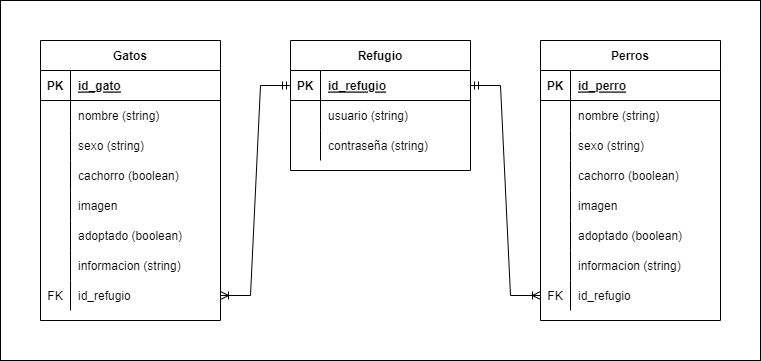

The diagram above was exported from draw.io. Its source (the exported page's mxGraphModel, read from the mxfile embedded in the PNG):
<mxGraphModel dx="868" dy="450" grid="1" gridSize="10" guides="1" tooltips="1" connect="1" arrows="1" fold="1" page="1" pageScale="1" pageWidth="827" pageHeight="1169" math="0" shadow="0">
  <root>
    <mxCell id="0" />
    <mxCell id="1" parent="0" />
    <mxCell id="Se2voJpjB5spJcO0E-H--1" value="" style="rounded=0;whiteSpace=wrap;html=1;" parent="1" vertex="1">
      <mxGeometry x="40" y="80" width="760" height="360" as="geometry" />
    </mxCell>
    <mxCell id="Se2voJpjB5spJcO0E-H--7" value="Gatos" style="shape=table;startSize=30;container=1;collapsible=1;childLayout=tableLayout;fixedRows=1;rowLines=0;fontStyle=1;align=center;resizeLast=1;" parent="1" vertex="1">
      <mxGeometry x="80" y="120" width="180" height="280" as="geometry" />
    </mxCell>
    <mxCell id="Se2voJpjB5spJcO0E-H--8" value="" style="shape=tableRow;horizontal=0;startSize=0;swimlaneHead=0;swimlaneBody=0;fillColor=none;collapsible=0;dropTarget=0;points=[[0,0.5],[1,0.5]];portConstraint=eastwest;top=0;left=0;right=0;bottom=1;" parent="Se2voJpjB5spJcO0E-H--7" vertex="1">
      <mxGeometry y="30" width="180" height="30" as="geometry" />
    </mxCell>
    <mxCell id="Se2voJpjB5spJcO0E-H--9" value="PK" style="shape=partialRectangle;connectable=0;fillColor=none;top=0;left=0;bottom=0;right=0;fontStyle=1;overflow=hidden;" parent="Se2voJpjB5spJcO0E-H--8" vertex="1">
      <mxGeometry width="30" height="30" as="geometry">
        <mxRectangle width="30" height="30" as="alternateBounds" />
      </mxGeometry>
    </mxCell>
    <mxCell id="Se2voJpjB5spJcO0E-H--10" value="id_gato" style="shape=partialRectangle;connectable=0;fillColor=none;top=0;left=0;bottom=0;right=0;align=left;spacingLeft=6;fontStyle=5;overflow=hidden;" parent="Se2voJpjB5spJcO0E-H--8" vertex="1">
      <mxGeometry x="30" width="150" height="30" as="geometry">
        <mxRectangle width="150" height="30" as="alternateBounds" />
      </mxGeometry>
    </mxCell>
    <mxCell id="Se2voJpjB5spJcO0E-H--11" value="" style="shape=tableRow;horizontal=0;startSize=0;swimlaneHead=0;swimlaneBody=0;fillColor=none;collapsible=0;dropTarget=0;points=[[0,0.5],[1,0.5]];portConstraint=eastwest;top=0;left=0;right=0;bottom=0;" parent="Se2voJpjB5spJcO0E-H--7" vertex="1">
      <mxGeometry y="60" width="180" height="30" as="geometry" />
    </mxCell>
    <mxCell id="Se2voJpjB5spJcO0E-H--12" value="" style="shape=partialRectangle;connectable=0;fillColor=none;top=0;left=0;bottom=0;right=0;editable=1;overflow=hidden;" parent="Se2voJpjB5spJcO0E-H--11" vertex="1">
      <mxGeometry width="30" height="30" as="geometry">
        <mxRectangle width="30" height="30" as="alternateBounds" />
      </mxGeometry>
    </mxCell>
    <mxCell id="Se2voJpjB5spJcO0E-H--13" value="nombre (string)" style="shape=partialRectangle;connectable=0;fillColor=none;top=0;left=0;bottom=0;right=0;align=left;spacingLeft=6;overflow=hidden;" parent="Se2voJpjB5spJcO0E-H--11" vertex="1">
      <mxGeometry x="30" width="150" height="30" as="geometry">
        <mxRectangle width="150" height="30" as="alternateBounds" />
      </mxGeometry>
    </mxCell>
    <mxCell id="Se2voJpjB5spJcO0E-H--14" value="" style="shape=tableRow;horizontal=0;startSize=0;swimlaneHead=0;swimlaneBody=0;fillColor=none;collapsible=0;dropTarget=0;points=[[0,0.5],[1,0.5]];portConstraint=eastwest;top=0;left=0;right=0;bottom=0;" parent="Se2voJpjB5spJcO0E-H--7" vertex="1">
      <mxGeometry y="90" width="180" height="30" as="geometry" />
    </mxCell>
    <mxCell id="Se2voJpjB5spJcO0E-H--15" value="" style="shape=partialRectangle;connectable=0;fillColor=none;top=0;left=0;bottom=0;right=0;editable=1;overflow=hidden;" parent="Se2voJpjB5spJcO0E-H--14" vertex="1">
      <mxGeometry width="30" height="30" as="geometry">
        <mxRectangle width="30" height="30" as="alternateBounds" />
      </mxGeometry>
    </mxCell>
    <mxCell id="Se2voJpjB5spJcO0E-H--16" value="sexo (string)" style="shape=partialRectangle;connectable=0;fillColor=none;top=0;left=0;bottom=0;right=0;align=left;spacingLeft=6;overflow=hidden;" parent="Se2voJpjB5spJcO0E-H--14" vertex="1">
      <mxGeometry x="30" width="150" height="30" as="geometry">
        <mxRectangle width="150" height="30" as="alternateBounds" />
      </mxGeometry>
    </mxCell>
    <mxCell id="Se2voJpjB5spJcO0E-H--17" value="" style="shape=tableRow;horizontal=0;startSize=0;swimlaneHead=0;swimlaneBody=0;fillColor=none;collapsible=0;dropTarget=0;points=[[0,0.5],[1,0.5]];portConstraint=eastwest;top=0;left=0;right=0;bottom=0;" parent="Se2voJpjB5spJcO0E-H--7" vertex="1">
      <mxGeometry y="120" width="180" height="30" as="geometry" />
    </mxCell>
    <mxCell id="Se2voJpjB5spJcO0E-H--18" value="" style="shape=partialRectangle;connectable=0;fillColor=none;top=0;left=0;bottom=0;right=0;editable=1;overflow=hidden;" parent="Se2voJpjB5spJcO0E-H--17" vertex="1">
      <mxGeometry width="30" height="30" as="geometry">
        <mxRectangle width="30" height="30" as="alternateBounds" />
      </mxGeometry>
    </mxCell>
    <mxCell id="Se2voJpjB5spJcO0E-H--19" value="cachorro (boolean)" style="shape=partialRectangle;connectable=0;fillColor=none;top=0;left=0;bottom=0;right=0;align=left;spacingLeft=6;overflow=hidden;" parent="Se2voJpjB5spJcO0E-H--17" vertex="1">
      <mxGeometry x="30" width="150" height="30" as="geometry">
        <mxRectangle width="150" height="30" as="alternateBounds" />
      </mxGeometry>
    </mxCell>
    <mxCell id="Se2voJpjB5spJcO0E-H--33" value="" style="shape=tableRow;horizontal=0;startSize=0;swimlaneHead=0;swimlaneBody=0;fillColor=none;collapsible=0;dropTarget=0;points=[[0,0.5],[1,0.5]];portConstraint=eastwest;top=0;left=0;right=0;bottom=0;" parent="Se2voJpjB5spJcO0E-H--7" vertex="1">
      <mxGeometry y="150" width="180" height="30" as="geometry" />
    </mxCell>
    <mxCell id="Se2voJpjB5spJcO0E-H--34" value="" style="shape=partialRectangle;connectable=0;fillColor=none;top=0;left=0;bottom=0;right=0;editable=1;overflow=hidden;" parent="Se2voJpjB5spJcO0E-H--33" vertex="1">
      <mxGeometry width="30" height="30" as="geometry">
        <mxRectangle width="30" height="30" as="alternateBounds" />
      </mxGeometry>
    </mxCell>
    <mxCell id="Se2voJpjB5spJcO0E-H--35" value="imagen" style="shape=partialRectangle;connectable=0;fillColor=none;top=0;left=0;bottom=0;right=0;align=left;spacingLeft=6;overflow=hidden;" parent="Se2voJpjB5spJcO0E-H--33" vertex="1">
      <mxGeometry x="30" width="150" height="30" as="geometry">
        <mxRectangle width="150" height="30" as="alternateBounds" />
      </mxGeometry>
    </mxCell>
    <mxCell id="Se2voJpjB5spJcO0E-H--100" value="" style="shape=tableRow;horizontal=0;startSize=0;swimlaneHead=0;swimlaneBody=0;fillColor=none;collapsible=0;dropTarget=0;points=[[0,0.5],[1,0.5]];portConstraint=eastwest;top=0;left=0;right=0;bottom=0;" parent="Se2voJpjB5spJcO0E-H--7" vertex="1">
      <mxGeometry y="180" width="180" height="30" as="geometry" />
    </mxCell>
    <mxCell id="Se2voJpjB5spJcO0E-H--101" value="" style="shape=partialRectangle;connectable=0;fillColor=none;top=0;left=0;bottom=0;right=0;editable=1;overflow=hidden;" parent="Se2voJpjB5spJcO0E-H--100" vertex="1">
      <mxGeometry width="30" height="30" as="geometry">
        <mxRectangle width="30" height="30" as="alternateBounds" />
      </mxGeometry>
    </mxCell>
    <mxCell id="Se2voJpjB5spJcO0E-H--102" value="adoptado (boolean)" style="shape=partialRectangle;connectable=0;fillColor=none;top=0;left=0;bottom=0;right=0;align=left;spacingLeft=6;overflow=hidden;" parent="Se2voJpjB5spJcO0E-H--100" vertex="1">
      <mxGeometry x="30" width="150" height="30" as="geometry">
        <mxRectangle width="150" height="30" as="alternateBounds" />
      </mxGeometry>
    </mxCell>
    <mxCell id="Se2voJpjB5spJcO0E-H--103" value="" style="shape=tableRow;horizontal=0;startSize=0;swimlaneHead=0;swimlaneBody=0;fillColor=none;collapsible=0;dropTarget=0;points=[[0,0.5],[1,0.5]];portConstraint=eastwest;top=0;left=0;right=0;bottom=0;" parent="Se2voJpjB5spJcO0E-H--7" vertex="1">
      <mxGeometry y="210" width="180" height="30" as="geometry" />
    </mxCell>
    <mxCell id="Se2voJpjB5spJcO0E-H--104" value="" style="shape=partialRectangle;connectable=0;fillColor=none;top=0;left=0;bottom=0;right=0;editable=1;overflow=hidden;" parent="Se2voJpjB5spJcO0E-H--103" vertex="1">
      <mxGeometry width="30" height="30" as="geometry">
        <mxRectangle width="30" height="30" as="alternateBounds" />
      </mxGeometry>
    </mxCell>
    <mxCell id="Se2voJpjB5spJcO0E-H--105" value="informacion (string)" style="shape=partialRectangle;connectable=0;fillColor=none;top=0;left=0;bottom=0;right=0;align=left;spacingLeft=6;overflow=hidden;" parent="Se2voJpjB5spJcO0E-H--103" vertex="1">
      <mxGeometry x="30" width="150" height="30" as="geometry">
        <mxRectangle width="150" height="30" as="alternateBounds" />
      </mxGeometry>
    </mxCell>
    <mxCell id="-Qd5faETiZoSSfSNaN5h-53" value="" style="shape=tableRow;horizontal=0;startSize=0;swimlaneHead=0;swimlaneBody=0;fillColor=none;collapsible=0;dropTarget=0;points=[[0,0.5],[1,0.5]];portConstraint=eastwest;top=0;left=0;right=0;bottom=0;" vertex="1" parent="Se2voJpjB5spJcO0E-H--7">
      <mxGeometry y="240" width="180" height="30" as="geometry" />
    </mxCell>
    <mxCell id="-Qd5faETiZoSSfSNaN5h-54" value="FK" style="shape=partialRectangle;connectable=0;fillColor=none;top=0;left=0;bottom=0;right=0;editable=1;overflow=hidden;" vertex="1" parent="-Qd5faETiZoSSfSNaN5h-53">
      <mxGeometry width="30" height="30" as="geometry">
        <mxRectangle width="30" height="30" as="alternateBounds" />
      </mxGeometry>
    </mxCell>
    <mxCell id="-Qd5faETiZoSSfSNaN5h-55" value="id_refugio" style="shape=partialRectangle;connectable=0;fillColor=none;top=0;left=0;bottom=0;right=0;align=left;spacingLeft=6;overflow=hidden;" vertex="1" parent="-Qd5faETiZoSSfSNaN5h-53">
      <mxGeometry x="30" width="150" height="30" as="geometry">
        <mxRectangle width="150" height="30" as="alternateBounds" />
      </mxGeometry>
    </mxCell>
    <mxCell id="Se2voJpjB5spJcO0E-H--106" value="Perros" style="shape=table;startSize=30;container=1;collapsible=1;childLayout=tableLayout;fixedRows=1;rowLines=0;fontStyle=1;align=center;resizeLast=1;" parent="1" vertex="1">
      <mxGeometry x="580" y="120" width="180" height="280" as="geometry" />
    </mxCell>
    <mxCell id="Se2voJpjB5spJcO0E-H--107" value="" style="shape=tableRow;horizontal=0;startSize=0;swimlaneHead=0;swimlaneBody=0;fillColor=none;collapsible=0;dropTarget=0;points=[[0,0.5],[1,0.5]];portConstraint=eastwest;top=0;left=0;right=0;bottom=1;" parent="Se2voJpjB5spJcO0E-H--106" vertex="1">
      <mxGeometry y="30" width="180" height="30" as="geometry" />
    </mxCell>
    <mxCell id="Se2voJpjB5spJcO0E-H--108" value="PK" style="shape=partialRectangle;connectable=0;fillColor=none;top=0;left=0;bottom=0;right=0;fontStyle=1;overflow=hidden;" parent="Se2voJpjB5spJcO0E-H--107" vertex="1">
      <mxGeometry width="30" height="30" as="geometry">
        <mxRectangle width="30" height="30" as="alternateBounds" />
      </mxGeometry>
    </mxCell>
    <mxCell id="Se2voJpjB5spJcO0E-H--109" value="id_perro" style="shape=partialRectangle;connectable=0;fillColor=none;top=0;left=0;bottom=0;right=0;align=left;spacingLeft=6;fontStyle=5;overflow=hidden;" parent="Se2voJpjB5spJcO0E-H--107" vertex="1">
      <mxGeometry x="30" width="150" height="30" as="geometry">
        <mxRectangle width="150" height="30" as="alternateBounds" />
      </mxGeometry>
    </mxCell>
    <mxCell id="Se2voJpjB5spJcO0E-H--110" value="" style="shape=tableRow;horizontal=0;startSize=0;swimlaneHead=0;swimlaneBody=0;fillColor=none;collapsible=0;dropTarget=0;points=[[0,0.5],[1,0.5]];portConstraint=eastwest;top=0;left=0;right=0;bottom=0;" parent="Se2voJpjB5spJcO0E-H--106" vertex="1">
      <mxGeometry y="60" width="180" height="30" as="geometry" />
    </mxCell>
    <mxCell id="Se2voJpjB5spJcO0E-H--111" value="" style="shape=partialRectangle;connectable=0;fillColor=none;top=0;left=0;bottom=0;right=0;editable=1;overflow=hidden;" parent="Se2voJpjB5spJcO0E-H--110" vertex="1">
      <mxGeometry width="30" height="30" as="geometry">
        <mxRectangle width="30" height="30" as="alternateBounds" />
      </mxGeometry>
    </mxCell>
    <mxCell id="Se2voJpjB5spJcO0E-H--112" value="nombre (string)" style="shape=partialRectangle;connectable=0;fillColor=none;top=0;left=0;bottom=0;right=0;align=left;spacingLeft=6;overflow=hidden;" parent="Se2voJpjB5spJcO0E-H--110" vertex="1">
      <mxGeometry x="30" width="150" height="30" as="geometry">
        <mxRectangle width="150" height="30" as="alternateBounds" />
      </mxGeometry>
    </mxCell>
    <mxCell id="Se2voJpjB5spJcO0E-H--113" value="" style="shape=tableRow;horizontal=0;startSize=0;swimlaneHead=0;swimlaneBody=0;fillColor=none;collapsible=0;dropTarget=0;points=[[0,0.5],[1,0.5]];portConstraint=eastwest;top=0;left=0;right=0;bottom=0;" parent="Se2voJpjB5spJcO0E-H--106" vertex="1">
      <mxGeometry y="90" width="180" height="30" as="geometry" />
    </mxCell>
    <mxCell id="Se2voJpjB5spJcO0E-H--114" value="" style="shape=partialRectangle;connectable=0;fillColor=none;top=0;left=0;bottom=0;right=0;editable=1;overflow=hidden;" parent="Se2voJpjB5spJcO0E-H--113" vertex="1">
      <mxGeometry width="30" height="30" as="geometry">
        <mxRectangle width="30" height="30" as="alternateBounds" />
      </mxGeometry>
    </mxCell>
    <mxCell id="Se2voJpjB5spJcO0E-H--115" value="sexo (string)" style="shape=partialRectangle;connectable=0;fillColor=none;top=0;left=0;bottom=0;right=0;align=left;spacingLeft=6;overflow=hidden;" parent="Se2voJpjB5spJcO0E-H--113" vertex="1">
      <mxGeometry x="30" width="150" height="30" as="geometry">
        <mxRectangle width="150" height="30" as="alternateBounds" />
      </mxGeometry>
    </mxCell>
    <mxCell id="Se2voJpjB5spJcO0E-H--116" value="" style="shape=tableRow;horizontal=0;startSize=0;swimlaneHead=0;swimlaneBody=0;fillColor=none;collapsible=0;dropTarget=0;points=[[0,0.5],[1,0.5]];portConstraint=eastwest;top=0;left=0;right=0;bottom=0;" parent="Se2voJpjB5spJcO0E-H--106" vertex="1">
      <mxGeometry y="120" width="180" height="30" as="geometry" />
    </mxCell>
    <mxCell id="Se2voJpjB5spJcO0E-H--117" value="" style="shape=partialRectangle;connectable=0;fillColor=none;top=0;left=0;bottom=0;right=0;editable=1;overflow=hidden;" parent="Se2voJpjB5spJcO0E-H--116" vertex="1">
      <mxGeometry width="30" height="30" as="geometry">
        <mxRectangle width="30" height="30" as="alternateBounds" />
      </mxGeometry>
    </mxCell>
    <mxCell id="Se2voJpjB5spJcO0E-H--118" value="cachorro (boolean)" style="shape=partialRectangle;connectable=0;fillColor=none;top=0;left=0;bottom=0;right=0;align=left;spacingLeft=6;overflow=hidden;" parent="Se2voJpjB5spJcO0E-H--116" vertex="1">
      <mxGeometry x="30" width="150" height="30" as="geometry">
        <mxRectangle width="150" height="30" as="alternateBounds" />
      </mxGeometry>
    </mxCell>
    <mxCell id="Se2voJpjB5spJcO0E-H--119" value="" style="shape=tableRow;horizontal=0;startSize=0;swimlaneHead=0;swimlaneBody=0;fillColor=none;collapsible=0;dropTarget=0;points=[[0,0.5],[1,0.5]];portConstraint=eastwest;top=0;left=0;right=0;bottom=0;" parent="Se2voJpjB5spJcO0E-H--106" vertex="1">
      <mxGeometry y="150" width="180" height="30" as="geometry" />
    </mxCell>
    <mxCell id="Se2voJpjB5spJcO0E-H--120" value="" style="shape=partialRectangle;connectable=0;fillColor=none;top=0;left=0;bottom=0;right=0;editable=1;overflow=hidden;" parent="Se2voJpjB5spJcO0E-H--119" vertex="1">
      <mxGeometry width="30" height="30" as="geometry">
        <mxRectangle width="30" height="30" as="alternateBounds" />
      </mxGeometry>
    </mxCell>
    <mxCell id="Se2voJpjB5spJcO0E-H--121" value="imagen" style="shape=partialRectangle;connectable=0;fillColor=none;top=0;left=0;bottom=0;right=0;align=left;spacingLeft=6;overflow=hidden;" parent="Se2voJpjB5spJcO0E-H--119" vertex="1">
      <mxGeometry x="30" width="150" height="30" as="geometry">
        <mxRectangle width="150" height="30" as="alternateBounds" />
      </mxGeometry>
    </mxCell>
    <mxCell id="Se2voJpjB5spJcO0E-H--122" value="" style="shape=tableRow;horizontal=0;startSize=0;swimlaneHead=0;swimlaneBody=0;fillColor=none;collapsible=0;dropTarget=0;points=[[0,0.5],[1,0.5]];portConstraint=eastwest;top=0;left=0;right=0;bottom=0;" parent="Se2voJpjB5spJcO0E-H--106" vertex="1">
      <mxGeometry y="180" width="180" height="30" as="geometry" />
    </mxCell>
    <mxCell id="Se2voJpjB5spJcO0E-H--123" value="" style="shape=partialRectangle;connectable=0;fillColor=none;top=0;left=0;bottom=0;right=0;editable=1;overflow=hidden;" parent="Se2voJpjB5spJcO0E-H--122" vertex="1">
      <mxGeometry width="30" height="30" as="geometry">
        <mxRectangle width="30" height="30" as="alternateBounds" />
      </mxGeometry>
    </mxCell>
    <mxCell id="Se2voJpjB5spJcO0E-H--124" value="adoptado (boolean)" style="shape=partialRectangle;connectable=0;fillColor=none;top=0;left=0;bottom=0;right=0;align=left;spacingLeft=6;overflow=hidden;" parent="Se2voJpjB5spJcO0E-H--122" vertex="1">
      <mxGeometry x="30" width="150" height="30" as="geometry">
        <mxRectangle width="150" height="30" as="alternateBounds" />
      </mxGeometry>
    </mxCell>
    <mxCell id="Se2voJpjB5spJcO0E-H--125" value="" style="shape=tableRow;horizontal=0;startSize=0;swimlaneHead=0;swimlaneBody=0;fillColor=none;collapsible=0;dropTarget=0;points=[[0,0.5],[1,0.5]];portConstraint=eastwest;top=0;left=0;right=0;bottom=0;" parent="Se2voJpjB5spJcO0E-H--106" vertex="1">
      <mxGeometry y="210" width="180" height="30" as="geometry" />
    </mxCell>
    <mxCell id="Se2voJpjB5spJcO0E-H--126" value="" style="shape=partialRectangle;connectable=0;fillColor=none;top=0;left=0;bottom=0;right=0;editable=1;overflow=hidden;" parent="Se2voJpjB5spJcO0E-H--125" vertex="1">
      <mxGeometry width="30" height="30" as="geometry">
        <mxRectangle width="30" height="30" as="alternateBounds" />
      </mxGeometry>
    </mxCell>
    <mxCell id="Se2voJpjB5spJcO0E-H--127" value="informacion (string)" style="shape=partialRectangle;connectable=0;fillColor=none;top=0;left=0;bottom=0;right=0;align=left;spacingLeft=6;overflow=hidden;" parent="Se2voJpjB5spJcO0E-H--125" vertex="1">
      <mxGeometry x="30" width="150" height="30" as="geometry">
        <mxRectangle width="150" height="30" as="alternateBounds" />
      </mxGeometry>
    </mxCell>
    <mxCell id="-Qd5faETiZoSSfSNaN5h-49" value="" style="shape=tableRow;horizontal=0;startSize=0;swimlaneHead=0;swimlaneBody=0;fillColor=none;collapsible=0;dropTarget=0;points=[[0,0.5],[1,0.5]];portConstraint=eastwest;top=0;left=0;right=0;bottom=0;" vertex="1" parent="Se2voJpjB5spJcO0E-H--106">
      <mxGeometry y="240" width="180" height="30" as="geometry" />
    </mxCell>
    <mxCell id="-Qd5faETiZoSSfSNaN5h-50" value="FK" style="shape=partialRectangle;connectable=0;fillColor=none;top=0;left=0;bottom=0;right=0;editable=1;overflow=hidden;" vertex="1" parent="-Qd5faETiZoSSfSNaN5h-49">
      <mxGeometry width="30" height="30" as="geometry">
        <mxRectangle width="30" height="30" as="alternateBounds" />
      </mxGeometry>
    </mxCell>
    <mxCell id="-Qd5faETiZoSSfSNaN5h-51" value="id_refugio" style="shape=partialRectangle;connectable=0;fillColor=none;top=0;left=0;bottom=0;right=0;align=left;spacingLeft=6;overflow=hidden;" vertex="1" parent="-Qd5faETiZoSSfSNaN5h-49">
      <mxGeometry x="30" width="150" height="30" as="geometry">
        <mxRectangle width="150" height="30" as="alternateBounds" />
      </mxGeometry>
    </mxCell>
    <mxCell id="-Qd5faETiZoSSfSNaN5h-4" value="Refugio" style="shape=table;startSize=30;container=1;collapsible=1;childLayout=tableLayout;fixedRows=1;rowLines=0;fontStyle=1;align=center;resizeLast=1;" vertex="1" parent="1">
      <mxGeometry x="330" y="120" width="180" height="130" as="geometry" />
    </mxCell>
    <mxCell id="-Qd5faETiZoSSfSNaN5h-5" value="" style="shape=tableRow;horizontal=0;startSize=0;swimlaneHead=0;swimlaneBody=0;fillColor=none;collapsible=0;dropTarget=0;points=[[0,0.5],[1,0.5]];portConstraint=eastwest;top=0;left=0;right=0;bottom=1;" vertex="1" parent="-Qd5faETiZoSSfSNaN5h-4">
      <mxGeometry y="30" width="180" height="30" as="geometry" />
    </mxCell>
    <mxCell id="-Qd5faETiZoSSfSNaN5h-6" value="PK" style="shape=partialRectangle;connectable=0;fillColor=none;top=0;left=0;bottom=0;right=0;fontStyle=1;overflow=hidden;" vertex="1" parent="-Qd5faETiZoSSfSNaN5h-5">
      <mxGeometry width="30" height="30" as="geometry">
        <mxRectangle width="30" height="30" as="alternateBounds" />
      </mxGeometry>
    </mxCell>
    <mxCell id="-Qd5faETiZoSSfSNaN5h-7" value="id_refugio" style="shape=partialRectangle;connectable=0;fillColor=none;top=0;left=0;bottom=0;right=0;align=left;spacingLeft=6;fontStyle=5;overflow=hidden;" vertex="1" parent="-Qd5faETiZoSSfSNaN5h-5">
      <mxGeometry x="30" width="150" height="30" as="geometry">
        <mxRectangle width="150" height="30" as="alternateBounds" />
      </mxGeometry>
    </mxCell>
    <mxCell id="-Qd5faETiZoSSfSNaN5h-8" value="" style="shape=tableRow;horizontal=0;startSize=0;swimlaneHead=0;swimlaneBody=0;fillColor=none;collapsible=0;dropTarget=0;points=[[0,0.5],[1,0.5]];portConstraint=eastwest;top=0;left=0;right=0;bottom=0;" vertex="1" parent="-Qd5faETiZoSSfSNaN5h-4">
      <mxGeometry y="60" width="180" height="30" as="geometry" />
    </mxCell>
    <mxCell id="-Qd5faETiZoSSfSNaN5h-9" value="" style="shape=partialRectangle;connectable=0;fillColor=none;top=0;left=0;bottom=0;right=0;editable=1;overflow=hidden;" vertex="1" parent="-Qd5faETiZoSSfSNaN5h-8">
      <mxGeometry width="30" height="30" as="geometry">
        <mxRectangle width="30" height="30" as="alternateBounds" />
      </mxGeometry>
    </mxCell>
    <mxCell id="-Qd5faETiZoSSfSNaN5h-10" value="usuario (string)" style="shape=partialRectangle;connectable=0;fillColor=none;top=0;left=0;bottom=0;right=0;align=left;spacingLeft=6;overflow=hidden;" vertex="1" parent="-Qd5faETiZoSSfSNaN5h-8">
      <mxGeometry x="30" width="150" height="30" as="geometry">
        <mxRectangle width="150" height="30" as="alternateBounds" />
      </mxGeometry>
    </mxCell>
    <mxCell id="-Qd5faETiZoSSfSNaN5h-11" value="" style="shape=tableRow;horizontal=0;startSize=0;swimlaneHead=0;swimlaneBody=0;fillColor=none;collapsible=0;dropTarget=0;points=[[0,0.5],[1,0.5]];portConstraint=eastwest;top=0;left=0;right=0;bottom=0;" vertex="1" parent="-Qd5faETiZoSSfSNaN5h-4">
      <mxGeometry y="90" width="180" height="30" as="geometry" />
    </mxCell>
    <mxCell id="-Qd5faETiZoSSfSNaN5h-12" value="" style="shape=partialRectangle;connectable=0;fillColor=none;top=0;left=0;bottom=0;right=0;editable=1;overflow=hidden;" vertex="1" parent="-Qd5faETiZoSSfSNaN5h-11">
      <mxGeometry width="30" height="30" as="geometry">
        <mxRectangle width="30" height="30" as="alternateBounds" />
      </mxGeometry>
    </mxCell>
    <mxCell id="-Qd5faETiZoSSfSNaN5h-13" value="contraseña (string)" style="shape=partialRectangle;connectable=0;fillColor=none;top=0;left=0;bottom=0;right=0;align=left;spacingLeft=6;overflow=hidden;" vertex="1" parent="-Qd5faETiZoSSfSNaN5h-11">
      <mxGeometry x="30" width="150" height="30" as="geometry">
        <mxRectangle width="150" height="30" as="alternateBounds" />
      </mxGeometry>
    </mxCell>
    <mxCell id="-Qd5faETiZoSSfSNaN5h-26" value="" style="edgeStyle=entityRelationEdgeStyle;fontSize=12;html=1;endArrow=ERoneToMany;startArrow=ERmandOne;rounded=0;exitX=1;exitY=0.5;exitDx=0;exitDy=0;entryX=0;entryY=0.5;entryDx=0;entryDy=0;" edge="1" parent="1" source="-Qd5faETiZoSSfSNaN5h-5" target="-Qd5faETiZoSSfSNaN5h-49">
      <mxGeometry width="100" height="100" relative="1" as="geometry">
        <mxPoint x="460" y="330" as="sourcePoint" />
        <mxPoint x="560" y="230" as="targetPoint" />
      </mxGeometry>
    </mxCell>
    <mxCell id="-Qd5faETiZoSSfSNaN5h-52" value="" style="edgeStyle=entityRelationEdgeStyle;fontSize=12;html=1;endArrow=ERoneToMany;startArrow=ERmandOne;rounded=0;exitX=0;exitY=0.5;exitDx=0;exitDy=0;entryX=1;entryY=0.5;entryDx=0;entryDy=0;" edge="1" parent="1" source="-Qd5faETiZoSSfSNaN5h-5" target="-Qd5faETiZoSSfSNaN5h-53">
      <mxGeometry width="100" height="100" relative="1" as="geometry">
        <mxPoint x="300" y="210" as="sourcePoint" />
        <mxPoint x="366" y="420" as="targetPoint" />
      </mxGeometry>
    </mxCell>
  </root>
</mxGraphModel>